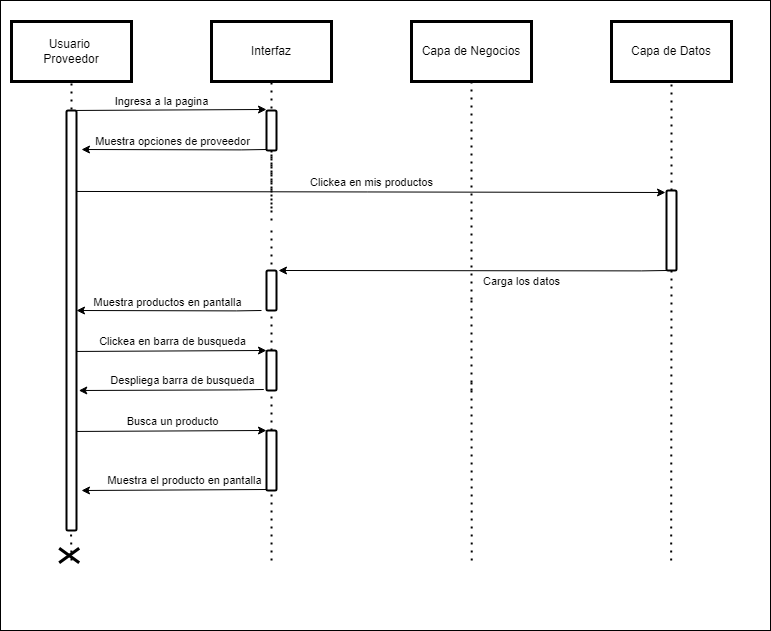

The diagram above was exported from draw.io. Its source (the exported page's mxGraphModel, read from the mxfile embedded in the PNG):
<mxGraphModel dx="1073" dy="621" grid="1" gridSize="10" guides="1" tooltips="1" connect="1" arrows="1" fold="1" page="1" pageScale="1" pageWidth="827" pageHeight="1169" math="0" shadow="0">
  <root>
    <mxCell id="0" />
    <mxCell id="1" parent="0" />
    <mxCell id="X6wKwCVuF9NKsMqw-R_x-1" value="" style="rounded=0;whiteSpace=wrap;html=1;" parent="1" vertex="1">
      <mxGeometry x="29" y="20" width="770" height="630" as="geometry" />
    </mxCell>
    <mxCell id="X6wKwCVuF9NKsMqw-R_x-2" value="Usuario&amp;nbsp;&lt;div&gt;Proveedor&lt;/div&gt;" style="rounded=0;whiteSpace=wrap;html=1;shadow=0;strokeColor=#000000;fillColor=#FFFFFF;glass=0;gradientColor=none;fillStyle=auto;strokeWidth=3;" parent="1" vertex="1">
      <mxGeometry x="40" y="41" width="120" height="60" as="geometry" />
    </mxCell>
    <mxCell id="X6wKwCVuF9NKsMqw-R_x-3" value="Interfaz" style="rounded=0;whiteSpace=wrap;html=1;shadow=0;strokeColor=#000000;fillColor=#FFFFFF;glass=0;gradientColor=none;fillStyle=auto;strokeWidth=3;" parent="1" vertex="1">
      <mxGeometry x="240" y="41" width="120" height="60" as="geometry" />
    </mxCell>
    <mxCell id="X6wKwCVuF9NKsMqw-R_x-4" value="Capa de Negocios" style="rounded=0;whiteSpace=wrap;html=1;shadow=0;strokeColor=#000000;fillColor=#FFFFFF;glass=0;gradientColor=none;fillStyle=auto;strokeWidth=3;" parent="1" vertex="1">
      <mxGeometry x="440" y="41" width="120" height="60" as="geometry" />
    </mxCell>
    <mxCell id="X6wKwCVuF9NKsMqw-R_x-5" value="Capa de Datos" style="rounded=0;whiteSpace=wrap;html=1;shadow=0;strokeColor=#000000;fillColor=#FFFFFF;glass=0;gradientColor=none;fillStyle=auto;strokeWidth=3;" parent="1" vertex="1">
      <mxGeometry x="640" y="41" width="120" height="60" as="geometry" />
    </mxCell>
    <mxCell id="X6wKwCVuF9NKsMqw-R_x-6" value="" style="endArrow=none;dashed=1;html=1;dashPattern=1 3;strokeWidth=2;rounded=0;entryX=0.5;entryY=1;entryDx=0;entryDy=0;startArrow=none;" parent="1" target="X6wKwCVuF9NKsMqw-R_x-2" edge="1">
      <mxGeometry width="50" height="50" relative="1" as="geometry">
        <mxPoint x="100" y="145" as="sourcePoint" />
        <mxPoint x="238.33000000000004" y="150" as="targetPoint" />
      </mxGeometry>
    </mxCell>
    <mxCell id="X6wKwCVuF9NKsMqw-R_x-7" value="" style="endArrow=none;dashed=1;html=1;dashPattern=1 3;strokeWidth=2;rounded=0;entryX=0.5;entryY=1;entryDx=0;entryDy=0;startArrow=none;" parent="1" target="X6wKwCVuF9NKsMqw-R_x-3" edge="1">
      <mxGeometry width="50" height="50" relative="1" as="geometry">
        <mxPoint x="300" y="144" as="sourcePoint" />
        <mxPoint x="370" y="183" as="targetPoint" />
      </mxGeometry>
    </mxCell>
    <mxCell id="X6wKwCVuF9NKsMqw-R_x-8" value="" style="endArrow=none;dashed=1;html=1;dashPattern=1 3;strokeWidth=2;rounded=0;entryX=0.5;entryY=1;entryDx=0;entryDy=0;startArrow=none;" parent="1" target="X6wKwCVuF9NKsMqw-R_x-4" edge="1">
      <mxGeometry width="50" height="50" relative="1" as="geometry">
        <mxPoint x="500" y="319" as="sourcePoint" />
        <mxPoint x="1257" y="31" as="targetPoint" />
      </mxGeometry>
    </mxCell>
    <mxCell id="X6wKwCVuF9NKsMqw-R_x-9" value="" style="endArrow=none;dashed=1;html=1;dashPattern=1 3;strokeWidth=2;rounded=0;entryX=0.5;entryY=1;entryDx=0;entryDy=0;startArrow=none;" parent="1" source="X6wKwCVuF9NKsMqw-R_x-30" target="X6wKwCVuF9NKsMqw-R_x-5" edge="1">
      <mxGeometry width="50" height="50" relative="1" as="geometry">
        <mxPoint x="700" y="520" as="sourcePoint" />
        <mxPoint x="1267" y="41" as="targetPoint" />
      </mxGeometry>
    </mxCell>
    <mxCell id="X6wKwCVuF9NKsMqw-R_x-11" value="" style="endArrow=none;dashed=1;html=1;dashPattern=1 3;strokeWidth=2;rounded=0;startArrow=none;" parent="1" edge="1">
      <mxGeometry width="50" height="50" relative="1" as="geometry">
        <mxPoint x="300" y="240" as="sourcePoint" />
        <mxPoint x="300" y="140" as="targetPoint" />
      </mxGeometry>
    </mxCell>
    <mxCell id="X6wKwCVuF9NKsMqw-R_x-12" value="" style="endArrow=none;dashed=1;html=1;dashPattern=1 3;strokeWidth=2;rounded=0;entryX=0.5;entryY=1;entryDx=0;entryDy=0;startArrow=none;" parent="1" source="X6wKwCVuF9NKsMqw-R_x-21" edge="1">
      <mxGeometry width="50" height="50" relative="1" as="geometry">
        <mxPoint x="300" y="300" as="sourcePoint" />
        <mxPoint x="300" y="228" as="targetPoint" />
      </mxGeometry>
    </mxCell>
    <mxCell id="X6wKwCVuF9NKsMqw-R_x-13" value="" style="endArrow=none;dashed=1;html=1;dashPattern=1 3;strokeWidth=2;rounded=0;startArrow=none;" parent="1" source="X6wKwCVuF9NKsMqw-R_x-32" edge="1">
      <mxGeometry width="50" height="50" relative="1" as="geometry">
        <mxPoint x="300" y="400" as="sourcePoint" />
        <mxPoint x="300" y="300" as="targetPoint" />
      </mxGeometry>
    </mxCell>
    <mxCell id="X6wKwCVuF9NKsMqw-R_x-14" value="" style="endArrow=none;dashed=1;html=1;dashPattern=1 3;strokeWidth=2;rounded=0;startArrow=none;" parent="1" edge="1">
      <mxGeometry width="50" height="50" relative="1" as="geometry">
        <mxPoint x="500" y="410" as="sourcePoint" />
        <mxPoint x="500" y="320" as="targetPoint" />
      </mxGeometry>
    </mxCell>
    <mxCell id="X6wKwCVuF9NKsMqw-R_x-15" value="" style="endArrow=none;dashed=1;html=1;dashPattern=1 3;strokeWidth=2;rounded=0;entryX=0.5;entryY=1;entryDx=0;entryDy=0;startArrow=none;exitX=0.612;exitY=0.889;exitDx=0;exitDy=0;exitPerimeter=0;" parent="1" source="X6wKwCVuF9NKsMqw-R_x-1" edge="1">
      <mxGeometry width="50" height="50" relative="1" as="geometry">
        <mxPoint x="500" y="520" as="sourcePoint" />
        <mxPoint x="500" y="400" as="targetPoint" />
      </mxGeometry>
    </mxCell>
    <mxCell id="X6wKwCVuF9NKsMqw-R_x-16" value="" style="endArrow=none;dashed=1;html=1;dashPattern=1 3;strokeWidth=2;rounded=0;startArrow=none;" parent="1" source="X6wKwCVuF9NKsMqw-R_x-43" edge="1">
      <mxGeometry width="50" height="50" relative="1" as="geometry">
        <mxPoint x="300" y="520" as="sourcePoint" />
        <mxPoint x="300" y="400" as="targetPoint" />
      </mxGeometry>
    </mxCell>
    <mxCell id="X6wKwCVuF9NKsMqw-R_x-17" value="" style="html=1;points=[];perimeter=orthogonalPerimeter;rounded=1;shadow=0;glass=0;fillStyle=auto;strokeColor=#000000;strokeWidth=2;fillColor=#FFFFFF;gradientColor=none;sketch=0;" parent="1" vertex="1">
      <mxGeometry x="95" y="130" width="10" height="420" as="geometry" />
    </mxCell>
    <mxCell id="X6wKwCVuF9NKsMqw-R_x-18" value="" style="endArrow=classic;html=1;rounded=0;entryX=1.2;entryY=0;entryDx=0;entryDy=0;entryPerimeter=0;" parent="1" target="X6wKwCVuF9NKsMqw-R_x-32" edge="1">
      <mxGeometry width="50" height="50" relative="1" as="geometry">
        <mxPoint x="695" y="290" as="sourcePoint" />
        <mxPoint x="500" y="291" as="targetPoint" />
        <Array as="points">
          <mxPoint x="669.8000000000001" y="290.4" />
        </Array>
      </mxGeometry>
    </mxCell>
    <mxCell id="X6wKwCVuF9NKsMqw-R_x-19" value="Carga los datos" style="edgeLabel;html=1;align=center;verticalAlign=middle;resizable=0;points=[];" parent="X6wKwCVuF9NKsMqw-R_x-18" connectable="0" vertex="1">
      <mxGeometry x="0.3763" y="4" relative="1" as="geometry">
        <mxPoint x="122" y="6" as="offset" />
      </mxGeometry>
    </mxCell>
    <mxCell id="X6wKwCVuF9NKsMqw-R_x-20" value="" style="endArrow=none;dashed=1;html=1;dashPattern=1 3;strokeWidth=2;rounded=0;entryX=0.5;entryY=1;entryDx=0;entryDy=0;startArrow=none;" parent="1" target="X6wKwCVuF9NKsMqw-R_x-21" edge="1">
      <mxGeometry width="50" height="50" relative="1" as="geometry">
        <mxPoint x="300" y="210" as="sourcePoint" />
        <mxPoint x="300" y="228" as="targetPoint" />
      </mxGeometry>
    </mxCell>
    <mxCell id="X6wKwCVuF9NKsMqw-R_x-21" value="" style="html=1;points=[];perimeter=orthogonalPerimeter;rounded=1;shadow=0;glass=0;fillStyle=auto;strokeColor=#000000;strokeWidth=2;fillColor=#FFFFFF;gradientColor=none;sketch=0;" parent="1" vertex="1">
      <mxGeometry x="295" y="130" width="10" height="40" as="geometry" />
    </mxCell>
    <mxCell id="X6wKwCVuF9NKsMqw-R_x-22" value="" style="endArrow=classic;html=1;rounded=0;exitX=1;exitY=1.017;exitDx=0;exitDy=0;exitPerimeter=0;entryX=-0.003;entryY=0.019;entryDx=0;entryDy=0;entryPerimeter=0;" parent="1" edge="1">
      <mxGeometry width="50" height="50" relative="1" as="geometry">
        <mxPoint x="105" y="129.95999999999992" as="sourcePoint" />
        <mxPoint x="294.97" y="129.0000000000001" as="targetPoint" />
      </mxGeometry>
    </mxCell>
    <mxCell id="X6wKwCVuF9NKsMqw-R_x-23" value="Ingresa a la pagina" style="edgeLabel;html=1;align=center;verticalAlign=middle;resizable=0;points=[];" parent="X6wKwCVuF9NKsMqw-R_x-22" connectable="0" vertex="1">
      <mxGeometry x="0.2951" y="2" relative="1" as="geometry">
        <mxPoint x="-38" y="-7" as="offset" />
      </mxGeometry>
    </mxCell>
    <mxCell id="X6wKwCVuF9NKsMqw-R_x-24" value="" style="endArrow=classic;html=1;rounded=0;" parent="1" edge="1">
      <mxGeometry width="50" height="50" relative="1" as="geometry">
        <mxPoint x="295" y="169" as="sourcePoint" />
        <mxPoint x="110" y="169" as="targetPoint" />
        <Array as="points">
          <mxPoint x="269.80000000000007" y="169.39999999999998" />
        </Array>
      </mxGeometry>
    </mxCell>
    <mxCell id="X6wKwCVuF9NKsMqw-R_x-25" value="Muestra opciones de proveedor" style="edgeLabel;html=1;align=center;verticalAlign=middle;resizable=0;points=[];" parent="X6wKwCVuF9NKsMqw-R_x-24" connectable="0" vertex="1">
      <mxGeometry x="-0.2107" y="-2" relative="1" as="geometry">
        <mxPoint x="-22" y="-7" as="offset" />
      </mxGeometry>
    </mxCell>
    <mxCell id="X6wKwCVuF9NKsMqw-R_x-26" value="" style="endArrow=none;dashed=1;html=1;dashPattern=1 3;strokeWidth=2;rounded=0;entryX=0.5;entryY=1;entryDx=0;entryDy=0;startArrow=none;" parent="1" edge="1">
      <mxGeometry width="50" height="50" relative="1" as="geometry">
        <mxPoint x="300" y="300" as="sourcePoint" />
        <mxPoint x="300" y="250" as="targetPoint" />
      </mxGeometry>
    </mxCell>
    <mxCell id="X6wKwCVuF9NKsMqw-R_x-27" value="" style="endArrow=classic;html=1;rounded=0;exitX=1;exitY=1.017;exitDx=0;exitDy=0;exitPerimeter=0;entryX=-0.1;entryY=0.025;entryDx=0;entryDy=0;entryPerimeter=0;" parent="1" target="X6wKwCVuF9NKsMqw-R_x-30" edge="1">
      <mxGeometry width="50" height="50" relative="1" as="geometry">
        <mxPoint x="105" y="210.95999999999992" as="sourcePoint" />
        <mxPoint x="294.97" y="210.0000000000001" as="targetPoint" />
      </mxGeometry>
    </mxCell>
    <mxCell id="X6wKwCVuF9NKsMqw-R_x-28" value="Clickea en mis productos" style="edgeLabel;html=1;align=center;verticalAlign=middle;resizable=0;points=[];" parent="X6wKwCVuF9NKsMqw-R_x-27" connectable="0" vertex="1">
      <mxGeometry x="0.2528" relative="1" as="geometry">
        <mxPoint x="-74" y="-10" as="offset" />
      </mxGeometry>
    </mxCell>
    <mxCell id="X6wKwCVuF9NKsMqw-R_x-29" value="" style="endArrow=none;dashed=1;html=1;dashPattern=1 3;strokeWidth=2;rounded=0;entryX=0.5;entryY=1;entryDx=0;entryDy=0;startArrow=none;exitX=0.871;exitY=0.889;exitDx=0;exitDy=0;exitPerimeter=0;" parent="1" source="X6wKwCVuF9NKsMqw-R_x-1" target="X6wKwCVuF9NKsMqw-R_x-30" edge="1">
      <mxGeometry width="50" height="50" relative="1" as="geometry">
        <mxPoint x="700" y="520" as="sourcePoint" />
        <mxPoint x="700" y="101" as="targetPoint" />
      </mxGeometry>
    </mxCell>
    <mxCell id="X6wKwCVuF9NKsMqw-R_x-30" value="" style="html=1;points=[];perimeter=orthogonalPerimeter;rounded=1;shadow=0;glass=0;fillStyle=auto;strokeColor=#000000;strokeWidth=2;fillColor=#FFFFFF;gradientColor=none;sketch=0;" parent="1" vertex="1">
      <mxGeometry x="695" y="210" width="10" height="80" as="geometry" />
    </mxCell>
    <mxCell id="X6wKwCVuF9NKsMqw-R_x-31" value="" style="endArrow=none;dashed=1;html=1;dashPattern=1 3;strokeWidth=2;rounded=0;startArrow=none;" parent="1" source="X6wKwCVuF9NKsMqw-R_x-37" target="X6wKwCVuF9NKsMqw-R_x-32" edge="1">
      <mxGeometry width="50" height="50" relative="1" as="geometry">
        <mxPoint x="300" y="400" as="sourcePoint" />
        <mxPoint x="300" y="300" as="targetPoint" />
      </mxGeometry>
    </mxCell>
    <mxCell id="X6wKwCVuF9NKsMqw-R_x-32" value="" style="html=1;points=[];perimeter=orthogonalPerimeter;rounded=1;shadow=0;glass=0;fillStyle=auto;strokeColor=#000000;strokeWidth=2;fillColor=#FFFFFF;gradientColor=none;sketch=0;" parent="1" vertex="1">
      <mxGeometry x="295" y="290" width="10" height="40" as="geometry" />
    </mxCell>
    <mxCell id="X6wKwCVuF9NKsMqw-R_x-33" value="" style="endArrow=classic;html=1;rounded=0;" parent="1" edge="1">
      <mxGeometry width="50" height="50" relative="1" as="geometry">
        <mxPoint x="290" y="330" as="sourcePoint" />
        <mxPoint x="105" y="330" as="targetPoint" />
        <Array as="points">
          <mxPoint x="264.80000000000007" y="330.4" />
        </Array>
      </mxGeometry>
    </mxCell>
    <mxCell id="X6wKwCVuF9NKsMqw-R_x-34" value="Muestra productos en pantalla" style="edgeLabel;html=1;align=center;verticalAlign=middle;resizable=0;points=[];" parent="X6wKwCVuF9NKsMqw-R_x-33" connectable="0" vertex="1">
      <mxGeometry x="-0.2107" y="-2" relative="1" as="geometry">
        <mxPoint x="-22" y="-7" as="offset" />
      </mxGeometry>
    </mxCell>
    <mxCell id="X6wKwCVuF9NKsMqw-R_x-36" value="" style="shape=umlDestroy;whiteSpace=wrap;html=1;strokeWidth=3;rotation=90;" parent="1" vertex="1">
      <mxGeometry x="90.38" y="565" width="14.62" height="20" as="geometry" />
    </mxCell>
    <mxCell id="hHdu8it2HnjWHlIK6TGN-4" value="" style="endArrow=classic;html=1;rounded=0;exitX=1;exitY=1.017;exitDx=0;exitDy=0;exitPerimeter=0;entryX=-0.003;entryY=0.019;entryDx=0;entryDy=0;entryPerimeter=0;" parent="1" edge="1">
      <mxGeometry width="50" height="50" relative="1" as="geometry">
        <mxPoint x="105" y="370.9599999999999" as="sourcePoint" />
        <mxPoint x="294.97" y="370.0000000000001" as="targetPoint" />
      </mxGeometry>
    </mxCell>
    <mxCell id="X6wKwCVuF9NKsMqw-R_x-39" value="Clickea en barra de busqueda" style="edgeLabel;html=1;align=center;verticalAlign=middle;resizable=0;points=[];" parent="hHdu8it2HnjWHlIK6TGN-4" connectable="0" vertex="1">
      <mxGeometry x="0.3265" y="-1" relative="1" as="geometry">
        <mxPoint x="-31" y="-11" as="offset" />
      </mxGeometry>
    </mxCell>
    <mxCell id="X6wKwCVuF9NKsMqw-R_x-38" value="" style="endArrow=none;dashed=1;html=1;dashPattern=1 3;strokeWidth=2;rounded=0;startArrow=none;" parent="1" target="X6wKwCVuF9NKsMqw-R_x-37" edge="1">
      <mxGeometry width="50" height="50" relative="1" as="geometry">
        <mxPoint x="300" y="400" as="sourcePoint" />
        <mxPoint x="300" y="330" as="targetPoint" />
      </mxGeometry>
    </mxCell>
    <mxCell id="X6wKwCVuF9NKsMqw-R_x-37" value="" style="html=1;points=[];perimeter=orthogonalPerimeter;rounded=1;shadow=0;glass=0;fillStyle=auto;strokeColor=#000000;strokeWidth=2;fillColor=#FFFFFF;gradientColor=none;sketch=0;" parent="1" vertex="1">
      <mxGeometry x="295" y="370" width="10" height="40" as="geometry" />
    </mxCell>
    <mxCell id="hHdu8it2HnjWHlIK6TGN-3" value="" style="endArrow=classic;html=1;rounded=0;" parent="1" edge="1">
      <mxGeometry width="50" height="50" relative="1" as="geometry">
        <mxPoint x="292.31" y="409" as="sourcePoint" />
        <mxPoint x="107.31" y="410" as="targetPoint" />
        <Array as="points">
          <mxPoint x="267.11000000000007" y="409.4" />
        </Array>
      </mxGeometry>
    </mxCell>
    <mxCell id="X6wKwCVuF9NKsMqw-R_x-40" value="Despliega barra de busqueda" style="edgeLabel;html=1;align=center;verticalAlign=middle;resizable=0;points=[];" parent="hHdu8it2HnjWHlIK6TGN-3" connectable="0" vertex="1">
      <mxGeometry x="-0.3372" y="-2" relative="1" as="geometry">
        <mxPoint x="-21" y="-8" as="offset" />
      </mxGeometry>
    </mxCell>
    <mxCell id="X6wKwCVuF9NKsMqw-R_x-41" value="" style="endArrow=classic;html=1;rounded=0;exitX=1;exitY=1.017;exitDx=0;exitDy=0;exitPerimeter=0;entryX=-0.003;entryY=0.019;entryDx=0;entryDy=0;entryPerimeter=0;" parent="1" edge="1">
      <mxGeometry width="50" height="50" relative="1" as="geometry">
        <mxPoint x="105" y="450.9599999999999" as="sourcePoint" />
        <mxPoint x="294.97" y="450.0000000000001" as="targetPoint" />
      </mxGeometry>
    </mxCell>
    <mxCell id="X6wKwCVuF9NKsMqw-R_x-42" value="Busca un producto" style="edgeLabel;html=1;align=center;verticalAlign=middle;resizable=0;points=[];" parent="X6wKwCVuF9NKsMqw-R_x-41" connectable="0" vertex="1">
      <mxGeometry x="0.3265" y="-1" relative="1" as="geometry">
        <mxPoint x="-31" y="-11" as="offset" />
      </mxGeometry>
    </mxCell>
    <mxCell id="X6wKwCVuF9NKsMqw-R_x-44" value="" style="endArrow=none;dashed=1;html=1;dashPattern=1 3;strokeWidth=2;rounded=0;startArrow=none;exitX=0.352;exitY=0.889;exitDx=0;exitDy=0;exitPerimeter=0;" parent="1" source="X6wKwCVuF9NKsMqw-R_x-1" target="X6wKwCVuF9NKsMqw-R_x-43" edge="1">
      <mxGeometry width="50" height="50" relative="1" as="geometry">
        <mxPoint x="300" y="520" as="sourcePoint" />
        <mxPoint x="300" y="400" as="targetPoint" />
      </mxGeometry>
    </mxCell>
    <mxCell id="X6wKwCVuF9NKsMqw-R_x-43" value="" style="html=1;points=[];perimeter=orthogonalPerimeter;rounded=1;shadow=0;glass=0;fillStyle=auto;strokeColor=#000000;strokeWidth=2;fillColor=#FFFFFF;gradientColor=none;sketch=0;" parent="1" vertex="1">
      <mxGeometry x="295" y="450" width="10" height="60" as="geometry" />
    </mxCell>
    <mxCell id="X6wKwCVuF9NKsMqw-R_x-45" value="" style="endArrow=classic;html=1;rounded=0;" parent="1" edge="1">
      <mxGeometry width="50" height="50" relative="1" as="geometry">
        <mxPoint x="295" y="509" as="sourcePoint" />
        <mxPoint x="110" y="510" as="targetPoint" />
        <Array as="points" />
      </mxGeometry>
    </mxCell>
    <mxCell id="X6wKwCVuF9NKsMqw-R_x-46" value="Muestra el producto en pantalla" style="edgeLabel;html=1;align=center;verticalAlign=middle;resizable=0;points=[];" parent="X6wKwCVuF9NKsMqw-R_x-45" connectable="0" vertex="1">
      <mxGeometry x="-0.3372" y="-2" relative="1" as="geometry">
        <mxPoint x="-21" y="-8" as="offset" />
      </mxGeometry>
    </mxCell>
    <mxCell id="X6wKwCVuF9NKsMqw-R_x-47" value="" style="endArrow=none;dashed=1;html=1;dashPattern=1 3;strokeWidth=2;rounded=0;startArrow=none;" parent="1" edge="1">
      <mxGeometry width="50" height="50" relative="1" as="geometry">
        <mxPoint x="100" y="580" as="sourcePoint" />
        <mxPoint x="99.5" y="550" as="targetPoint" />
      </mxGeometry>
    </mxCell>
  </root>
</mxGraphModel>